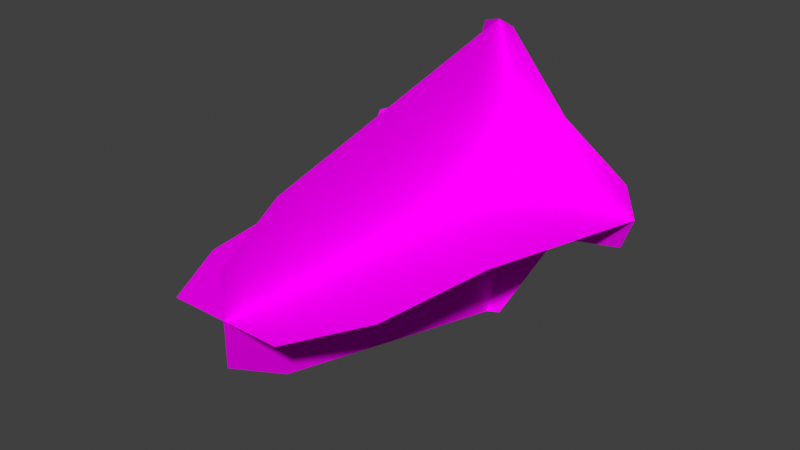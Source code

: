 # Source: muzzleflash.blend  (saved by Blender 3.0.42; exported with 4.5.12 LTS)
import bpy
from mathutils import Matrix  # noqa: F401  (used for matrix-valued properties, if any)

bpy.ops.wm.read_factory_settings(use_empty=True)
scene = bpy.context.scene
scene.name = 'Scene'

# ---- collections
col_collection = bpy.data.collections.new('Collection'); scene.collection.children.link(col_collection)

# ---- images (referenced by path relative to the original .blend; pixels are not part of the script)
import os
ASSET_DIR = os.environ.get("B2B_ASSET_DIR", "")  # directory of the original .blend (textures are referenced by path, not embedded)
HERE = os.path.dirname(os.path.abspath(__file__))  # packed textures are extracted next to this script under _unpacked/

def load_image(name, relpath, width, height, colorspace="sRGB"):
    """Load a texture the original file referenced (path relative to the .blend, or extracted next to this script)."""
    p = next((c for c in (os.path.join(HERE, relpath), os.path.join(ASSET_DIR, relpath)) if relpath and os.path.exists(c)), "")
    if p:
        img = bpy.data.images.load(p, check_existing=True)
        img.name = name
    else:  # same state as the original file: an image datablock whose file is absent (Cycles renders it pink)
        img = bpy.data.images.new(name, width, height)
        img.source = "FILE"
        img.filepath = "//" + (relpath or name)
    img.colorspace_settings.name = colorspace
    return img
img_muzzleflash_png = load_image('muzzleflash.png', 'muzzleflash.png', 1024, 1024, 'sRGB')

# ---- materials (node trees are filled in below, after node groups)
mat_material = bpy.data.materials.new('Material')
mat_material.alpha_threshold = 0.0
mat_material.line_color = (0.0, 0.0, 0.0, 1.0)

# ---- material node trees
mat_material.use_nodes = True; mat_material.node_tree.nodes.clear()
_N = mat_material.node_tree.nodes; _L = mat_material.node_tree.links
n0 = _N.new('ShaderNodeTexCoord'); n0.name = 'Texture Coordinate'; n0.location = (-483, 254)
n1 = _N.new('ShaderNodeOutputMaterial'); n1.name = 'Material Output'; n1.location = (502, 291)
n2 = _N.new('ShaderNodeBsdfPrincipled'); n2.name = 'Principled BSDF'; n2.location = (101, 320)
n2.distribution = 'GGX'
n2.subsurface_method = 'RANDOM_WALK_SKIN'
n2.inputs[2].default_value = 1.0
n2.inputs[3].default_value = 1.45
n2.inputs[13].default_value = 0.0
n2.inputs[27].default_value = (0.0, 0.0, 0.0, 1.0)
n2.inputs[28].default_value = 1.0
n3 = _N.new('ShaderNodeTexImage'); n3.name = 'Image Texture'; n3.location = (-231, 254)
n3.image = img_muzzleflash_png
_L.new(n0.outputs[2], n3.inputs[0])
_L.new(n3.outputs[0], n2.inputs[0])
_L.new(n2.outputs[0], n1.inputs[0])
n1.is_active_output = True

# ---- world
world_world = bpy.data.worlds.new('World'); scene.world = world_world
world_world.use_nodes = True; world_world.node_tree.nodes.clear()
_N = world_world.node_tree.nodes; _L = world_world.node_tree.links
n0 = _N.new('ShaderNodeOutputWorld'); n0.name = 'World Output'; n0.location = (300, 300)
n1 = _N.new('ShaderNodeBackground'); n1.name = 'Background'; n1.location = (10, 300)
n1.inputs[0].default_value = (0.05088, 0.05088, 0.05088, 1.0)
_L.new(n1.outputs[0], n0.inputs[0])
n0.is_active_output = True
world_world.color = (0.05088, 0.05088, 0.05088)
world_world.use_sun_shadow = False
world_world.sun_shadow_jitter_overblur = 0.0

# ---- meshes
me_plane = bpy.data.meshes.new('Plane')
me_plane.from_pydata([(1.0, -0.4361, 0.0), (0.0, 0.0, 0.0), (8.738e-07, -2.682, 0.0), (1.421e-07, -0.4361, 1.0), (8.738e-07, -2.682, 0.2745), (7.426e-07, -2.279, 0.5254), (0.3532, -2.682, 0.0), (0.593, -2.223, 0.0), (0.6901, -1.44, 0.0), (0.3667, -0.2251, 0.4109), (0.9262, -0.4361, 0.2027), (0.0996, -0.4361, 0.9714)], [], [(1, 0, 10, 9), (0, 1, 2, 6, 7, 8), (2, 1, 3, 5, 4), (3, 1, 9, 11)])
_uv = me_plane.uv_layers.new(name='UVMap')
_uv.uv.foreach_set('vector', [0.3727, 0.3249, 0.3744, 0.6294, 0.3171, 0.6108, 0.2575, 0.4445, 0.2371, 0.3743, 0.5034, 0.2582, 0.5034, 0.9723, 0.4093, 0.9723, 0.3455, 0.8502, 0.3196, 0.6416, 0.5036, 0.9723, 0.5036, 0.2582, 0.7699, 0.3743, 0.6435, 0.865, 0.5767, 0.9723, 0.6505, 0.6277, 0.6273, 0.324, 0.74, 0.4461, 0.6778, 0.6183])
me_plane.materials.append(mat_material)
me_plane.use_remesh_fix_poles = True
me_plane.use_remesh_preserve_attributes = False
me_plane.update()

# ---- objects
ob_plane = bpy.data.objects.new('Plane', me_plane)

# ---- transforms, parenting, visibility, modifiers, constraints
ob_plane.location = (0.0, 0.0, 0.0)
_m = ob_plane.modifiers.new('Mirror', 'MIRROR')
_m.use_axis = (True, False, True)

# ---- collection membership
col_collection.objects.link(ob_plane)

# ---- scene / render settings (as saved in the file)
scene.frame_start = 1; scene.frame_end = 250; scene.frame_set(1)
scene.render.engine = 'CYCLES'
scene.cycles.sampling_pattern = 'TABULATED_SOBOL'
scene.cycles.use_light_tree = False
scene.view_settings.view_transform = 'Standard'
bpy.context.view_layer.update()

# ---- added for rendering (the .blend has no active camera and no usable light): camera, sun
cam_auto = bpy.data.cameras.new('AutoCamera')
cam_auto.lens = 50.0
cam_auto.sensor_width = 36.0
cam_auto.clip_end = 1000.0
ob_auto_camera = bpy.data.objects.new('AutoCamera', cam_auto)
scene.collection.objects.link(ob_auto_camera)
ob_auto_camera.location = (3.60614, -5.66818, 2.88491)
ob_auto_camera.rotation_euler = (1.09748, -7.21219e-08, 0.694738)
scene.camera = ob_auto_camera
light_auto_sun = bpy.data.lights.new('AutoSun', 'SUN')
light_auto_sun.energy = 3.0
light_auto_sun.angle = 0.0523599
ob_auto_sun = bpy.data.objects.new('AutoSun', light_auto_sun)
scene.collection.objects.link(ob_auto_sun)
ob_auto_sun.rotation_euler = (0.872665, 0.174533, 0.523599)
bpy.context.view_layer.update()
